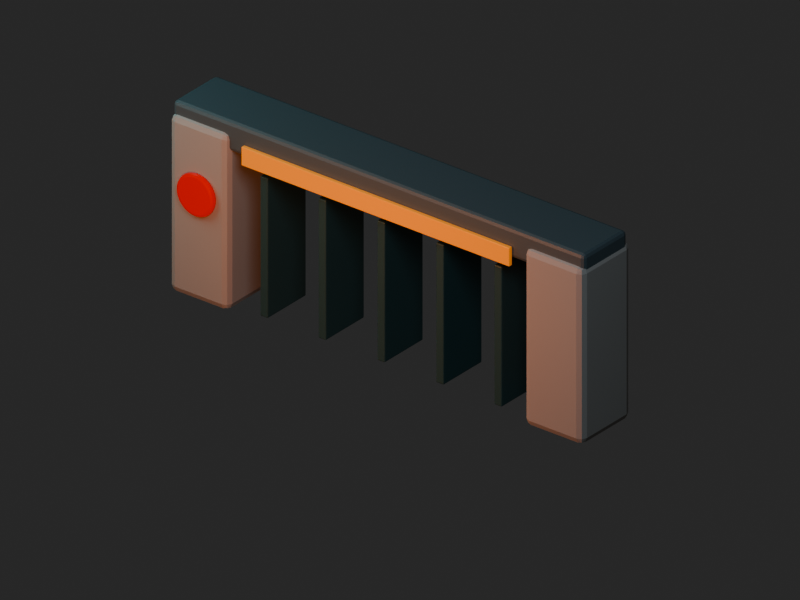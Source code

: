 # Source: main-gate.blend  (saved by Blender 5.2.44; exported with 4.5.12 LTS)
import bpy
from mathutils import Matrix  # noqa: F401  (used for matrix-valued properties, if any)

bpy.ops.wm.read_factory_settings(use_empty=True)
scene = bpy.context.scene
scene.name = 'MAIN-GATE_EXTERIOR'

# ---- collections
col_collection = bpy.data.collections.new('Collection'); scene.collection.children.link(col_collection)
col_building_shell = bpy.data.collections.new('BUILDING_SHELL'); scene.collection.children.link(col_building_shell)
col_facade_details = bpy.data.collections.new('FACADE_DETAILS'); scene.collection.children.link(col_facade_details)
col_landmark_features = bpy.data.collections.new('LANDMARK_FEATURES'); scene.collection.children.link(col_landmark_features)
col_camera_and_lights = bpy.data.collections.new('CAMERA_AND_LIGHTS'); scene.collection.children.link(col_camera_and_lights)

# ---- materials (node trees are filled in below, after node groups)
mat_public_wall = bpy.data.materials.new('public_wall')
mat_public_wall.diffuse_color = (0.37, 0.34, 0.31, 1.0)
mat_public_roof = bpy.data.materials.new('public_roof')
mat_public_roof.diffuse_color = (0.1, 0.13, 0.14, 1.0)
mat_public_warm_window = bpy.data.materials.new('public_warm_window')
mat_public_warm_window.diffuse_color = (0.64, 0.29, 0.05, 1.0)
mat_public_warning_red = bpy.data.materials.new('public_warning_red')
mat_public_warning_red.diffuse_color = (0.42, 0.025, 0.018, 1.0)
mat_public_frame = bpy.data.materials.new('public_frame')
mat_public_frame.diffuse_color = (0.045, 0.1, 0.1, 1.0)

# ---- material node trees
mat_public_wall.use_nodes = True; mat_public_wall.node_tree.nodes.clear()
_N = mat_public_wall.node_tree.nodes; _L = mat_public_wall.node_tree.links
n0 = _N.new('ShaderNodeBsdfPrincipled'); n0.name = 'Principled BSDF'; n0.location = (-200, 100)
n0.inputs[0].default_value = (0.37, 0.34, 0.31, 1.0)
n0.inputs[2].default_value = 0.78
n0.inputs[10].default_value = 0.005
n1 = _N.new('ShaderNodeOutputMaterial'); n1.name = 'Material Output'; n1.location = (200, 100)
_L.new(n0.outputs[0], n1.inputs[0])
n1.is_active_output = True
mat_public_roof.use_nodes = True; mat_public_roof.node_tree.nodes.clear()
_N = mat_public_roof.node_tree.nodes; _L = mat_public_roof.node_tree.links
n0 = _N.new('ShaderNodeBsdfPrincipled'); n0.name = 'Principled BSDF'; n0.location = (-200, 100)
n0.inputs[0].default_value = (0.1, 0.13, 0.14, 1.0)
n0.inputs[1].default_value = 0.12
n0.inputs[2].default_value = 0.52
n0.inputs[10].default_value = 0.005
n1 = _N.new('ShaderNodeOutputMaterial'); n1.name = 'Material Output'; n1.location = (200, 100)
_L.new(n0.outputs[0], n1.inputs[0])
n1.is_active_output = True
mat_public_warm_window.use_nodes = True; mat_public_warm_window.node_tree.nodes.clear()
_N = mat_public_warm_window.node_tree.nodes; _L = mat_public_warm_window.node_tree.links
n0 = _N.new('ShaderNodeBsdfPrincipled'); n0.name = 'Principled BSDF'; n0.location = (-200, 100)
n0.inputs[0].default_value = (0.64, 0.29, 0.05, 1.0)
n0.inputs[2].default_value = 0.32
n0.inputs[10].default_value = 0.005
n0.inputs[27].default_value = (1.0, 0.28, 0.04, 1.0)
n0.inputs[28].default_value = 0.48
n1 = _N.new('ShaderNodeOutputMaterial'); n1.name = 'Material Output'; n1.location = (200, 100)
_L.new(n0.outputs[0], n1.inputs[0])
n1.is_active_output = True
mat_public_warning_red.use_nodes = True; mat_public_warning_red.node_tree.nodes.clear()
_N = mat_public_warning_red.node_tree.nodes; _L = mat_public_warning_red.node_tree.links
n0 = _N.new('ShaderNodeBsdfPrincipled'); n0.name = 'Principled BSDF'; n0.location = (-200, 100)
n0.inputs[0].default_value = (0.42, 0.025, 0.018, 1.0)
n0.inputs[2].default_value = 0.35
n0.inputs[10].default_value = 0.005
n0.inputs[27].default_value = (1.0, 0.015, 0.008, 1.0)
n0.inputs[28].default_value = 0.4
n1 = _N.new('ShaderNodeOutputMaterial'); n1.name = 'Material Output'; n1.location = (200, 100)
_L.new(n0.outputs[0], n1.inputs[0])
n1.is_active_output = True
mat_public_frame.use_nodes = True; mat_public_frame.node_tree.nodes.clear()
_N = mat_public_frame.node_tree.nodes; _L = mat_public_frame.node_tree.links
n0 = _N.new('ShaderNodeBsdfPrincipled'); n0.name = 'Principled BSDF'; n0.location = (-200, 100)
n0.inputs[0].default_value = (0.045, 0.1, 0.1, 1.0)
n0.inputs[1].default_value = 0.14
n0.inputs[2].default_value = 0.42
n0.inputs[10].default_value = 0.005
n1 = _N.new('ShaderNodeOutputMaterial'); n1.name = 'Material Output'; n1.location = (200, 100)
_L.new(n0.outputs[0], n1.inputs[0])
n1.is_active_output = True

# ---- world
world_world = bpy.data.worlds.new('World'); scene.world = world_world
world_world.use_nodes = True; world_world.node_tree.nodes.clear()
_N = world_world.node_tree.nodes; _L = world_world.node_tree.links
n0 = _N.new('ShaderNodeOutputWorld'); n0.name = 'World Output'; n0.location = (200, 100)
n1 = _N.new('ShaderNodeBackground'); n1.name = 'Background'; n1.location = (-200, 100)
n1.inputs[0].default_value = (0.05088, 0.05088, 0.05088, 1.0)
_L.new(n1.outputs[0], n0.inputs[0])
n0.is_active_output = True
world_world.color = (0.008, 0.014, 0.02)
world_world.sun_shadow_jitter_overblur = 0.0

# ---- cameras
cam_camera = bpy.data.cameras.new('Camera')
cam_camera.type = 'ORTHO'
cam_camera.ortho_scale = 8.3

# ---- lights
light_area = bpy.data.lights.new('Area', 'AREA')
light_area.color = (0.58, 0.72, 0.84)
light_area.energy = 1050.0
light_area.shape = 'DISK'
light_area.size = 6.0
light_area.size_y = 1.0
light_area_001 = bpy.data.lights.new('Area.001', 'AREA')
light_area_001.color = (0.24, 0.46, 0.48)
light_area_001.energy = 520.0
light_area_001.size = 5.0
light_area_001.size_y = 1.0
light_area_002 = bpy.data.lights.new('Area.002', 'AREA')
light_area_002.color = (1.0, 0.3, 0.08)
light_area_002.energy = 240.0
light_area_002.size = 2.0
light_area_002.size_y = 1.0

# ---- meshes
me_cube = bpy.data.meshes.new('Cube')
me_cube.from_pydata([(-0.39, -0.41, -1.05), (-0.39, -0.41, 1.05), (-0.39, 0.41, -1.05), (-0.39, 0.41, 1.05), (0.39, -0.41, -1.05), (0.39, -0.41, 1.05), (0.39, 0.41, -1.05), (0.39, 0.41, 1.05)], [], [(0, 1, 3, 2), (2, 3, 7, 6), (6, 7, 5, 4), (4, 5, 1, 0), (2, 6, 4, 0), (7, 3, 1, 5)])
_uv = me_cube.uv_layers.new(name='UVMap')
_uv.uv.foreach_set('vector', [0.375, 0.0, 0.625, 0.0, 0.625, 0.25, 0.375, 0.25, 0.375, 0.25, 0.625, 0.25, 0.625, 0.5, 0.375, 0.5, 0.375, 0.5, 0.625, 0.5, 0.625, 0.75, 0.375, 0.75, 0.375, 0.75, 0.625, 0.75, 0.625, 1.0, 0.375, 1.0, 0.125, 0.5, 0.375, 0.5, 0.375, 0.75, 0.125, 0.75, 0.625, 0.5, 0.875, 0.5, 0.875, 0.75, 0.625, 0.75])
me_cube.materials.append(mat_public_wall)
me_cube.update()
me_cube_001 = bpy.data.meshes.new('Cube.001')
me_cube_001.from_pydata([(-0.39, -0.41, -1.05), (-0.39, -0.41, 1.05), (-0.39, 0.41, -1.05), (-0.39, 0.41, 1.05), (0.39, -0.41, -1.05), (0.39, -0.41, 1.05), (0.39, 0.41, -1.05), (0.39, 0.41, 1.05)], [], [(0, 1, 3, 2), (2, 3, 7, 6), (6, 7, 5, 4), (4, 5, 1, 0), (2, 6, 4, 0), (7, 3, 1, 5)])
_uv = me_cube_001.uv_layers.new(name='UVMap')
_uv.uv.foreach_set('vector', [0.375, 0.0, 0.625, 0.0, 0.625, 0.25, 0.375, 0.25, 0.375, 0.25, 0.625, 0.25, 0.625, 0.5, 0.375, 0.5, 0.375, 0.5, 0.625, 0.5, 0.625, 0.75, 0.375, 0.75, 0.375, 0.75, 0.625, 0.75, 0.625, 1.0, 0.375, 1.0, 0.125, 0.5, 0.375, 0.5, 0.375, 0.75, 0.125, 0.75, 0.625, 0.5, 0.875, 0.5, 0.875, 0.75, 0.625, 0.75])
me_cube_001.materials.append(mat_public_wall)
me_cube_001.update()
me_cube_002 = bpy.data.meshes.new('Cube.002')
me_cube_002.from_pydata([(-2.725, -0.36, -0.175), (-2.725, -0.36, 0.175), (-2.725, 0.36, -0.175), (-2.725, 0.36, 0.175), (2.725, -0.36, -0.175), (2.725, -0.36, 0.175), (2.725, 0.36, -0.175), (2.725, 0.36, 0.175)], [], [(0, 1, 3, 2), (2, 3, 7, 6), (6, 7, 5, 4), (4, 5, 1, 0), (2, 6, 4, 0), (7, 3, 1, 5)])
_uv = me_cube_002.uv_layers.new(name='UVMap')
_uv.uv.foreach_set('vector', [0.375, 0.0, 0.625, 0.0, 0.625, 0.25, 0.375, 0.25, 0.375, 0.25, 0.625, 0.25, 0.625, 0.5, 0.375, 0.5, 0.375, 0.5, 0.625, 0.5, 0.625, 0.75, 0.375, 0.75, 0.375, 0.75, 0.625, 0.75, 0.625, 1.0, 0.375, 1.0, 0.125, 0.5, 0.375, 0.5, 0.375, 0.75, 0.125, 0.75, 0.625, 0.5, 0.875, 0.5, 0.875, 0.75, 0.625, 0.75])
me_cube_002.materials.append(mat_public_roof)
me_cube_002.update()
me_cube_003 = bpy.data.meshes.new('Cube.003')
me_cube_003.from_pydata([(-1.775, -0.025, -0.11), (-1.775, -0.025, 0.11), (-1.775, 0.025, -0.11), (-1.775, 0.025, 0.11), (1.775, -0.025, -0.11), (1.775, -0.025, 0.11), (1.775, 0.025, -0.11), (1.775, 0.025, 0.11)], [], [(0, 1, 3, 2), (2, 3, 7, 6), (6, 7, 5, 4), (4, 5, 1, 0), (2, 6, 4, 0), (7, 3, 1, 5)])
_uv = me_cube_003.uv_layers.new(name='UVMap')
_uv.uv.foreach_set('vector', [0.375, 0.0, 0.625, 0.0, 0.625, 0.25, 0.375, 0.25, 0.375, 0.25, 0.625, 0.25, 0.625, 0.5, 0.375, 0.5, 0.375, 0.5, 0.625, 0.5, 0.625, 0.75, 0.375, 0.75, 0.375, 0.75, 0.625, 0.75, 0.625, 1.0, 0.375, 1.0, 0.125, 0.5, 0.375, 0.5, 0.375, 0.75, 0.125, 0.75, 0.625, 0.5, 0.875, 0.5, 0.875, 0.75, 0.625, 0.75])
me_cube_003.materials.append(mat_public_warm_window)
me_cube_003.update()
me_cylinder = bpy.data.meshes.new('Cylinder')
me_cylinder.from_pydata([(0.0, 0.25, -0.035), (0.0, 0.25, 0.035), (0.03911, 0.2469, -0.035), (0.03911, 0.2469, 0.035), (0.07725, 0.2378, -0.035), (0.07725, 0.2378, 0.035), (0.1135, 0.2228, -0.035), (0.1135, 0.2228, 0.035), (0.1469, 0.2023, -0.035), (0.1469, 0.2023, 0.035), (0.1768, 0.1768, -0.035), (0.1768, 0.1768, 0.035), (0.2023, 0.1469, -0.035), (0.2023, 0.1469, 0.035), (0.2228, 0.1135, -0.035), (0.2228, 0.1135, 0.035), (0.2378, 0.07725, -0.035), (0.2378, 0.07725, 0.035), (0.2469, 0.03911, -0.035), (0.2469, 0.03911, 0.035), (0.25, 0.0, -0.035), (0.25, 0.0, 0.035), (0.2469, -0.03911, -0.035), (0.2469, -0.03911, 0.035), (0.2378, -0.07725, -0.035), (0.2378, -0.07725, 0.035), (0.2228, -0.1135, -0.035), (0.2228, -0.1135, 0.035), (0.2023, -0.1469, -0.035), (0.2023, -0.1469, 0.035), (0.1768, -0.1768, -0.035), (0.1768, -0.1768, 0.035), (0.1469, -0.2023, -0.035), (0.1469, -0.2023, 0.035), (0.1135, -0.2228, -0.035), (0.1135, -0.2228, 0.035), (0.07725, -0.2378, -0.035), (0.07725, -0.2378, 0.035), (0.03911, -0.2469, -0.035), (0.03911, -0.2469, 0.035), (0.0, -0.25, -0.035), (0.0, -0.25, 0.035), (-0.03911, -0.2469, -0.035), (-0.03911, -0.2469, 0.035), (-0.07725, -0.2378, -0.035), (-0.07725, -0.2378, 0.035), (-0.1135, -0.2228, -0.035), (-0.1135, -0.2228, 0.035), (-0.1469, -0.2023, -0.035), (-0.1469, -0.2023, 0.035), (-0.1768, -0.1768, -0.035), (-0.1768, -0.1768, 0.035), (-0.2023, -0.1469, -0.035), (-0.2023, -0.1469, 0.035), (-0.2228, -0.1135, -0.035), (-0.2228, -0.1135, 0.035), (-0.2378, -0.07725, -0.035), (-0.2378, -0.07725, 0.035), (-0.2469, -0.03911, -0.035), (-0.2469, -0.03911, 0.035), (-0.25, 0.0, -0.035), (-0.25, 0.0, 0.035), (-0.2469, 0.03911, -0.035), (-0.2469, 0.03911, 0.035), (-0.2378, 0.07725, -0.035), (-0.2378, 0.07725, 0.035), (-0.2228, 0.1135, -0.035), (-0.2228, 0.1135, 0.035), (-0.2023, 0.1469, -0.035), (-0.2023, 0.1469, 0.035), (-0.1768, 0.1768, -0.035), (-0.1768, 0.1768, 0.035), (-0.1469, 0.2023, -0.035), (-0.1469, 0.2023, 0.035), (-0.1135, 0.2228, -0.035), (-0.1135, 0.2228, 0.035), (-0.07725, 0.2378, -0.035), (-0.07725, 0.2378, 0.035), (-0.03911, 0.2469, -0.035), (-0.03911, 0.2469, 0.035)], [], [(0, 1, 3, 2), (2, 3, 5, 4), (4, 5, 7, 6), (6, 7, 9, 8), (8, 9, 11, 10), (10, 11, 13, 12), (12, 13, 15, 14), (14, 15, 17, 16), (16, 17, 19, 18), (18, 19, 21, 20), (20, 21, 23, 22), (22, 23, 25, 24), (24, 25, 27, 26), (26, 27, 29, 28), (28, 29, 31, 30), (30, 31, 33, 32), (32, 33, 35, 34), (34, 35, 37, 36), (36, 37, 39, 38), (38, 39, 41, 40), (40, 41, 43, 42), (42, 43, 45, 44), (44, 45, 47, 46), (46, 47, 49, 48), (48, 49, 51, 50), (50, 51, 53, 52), (52, 53, 55, 54), (54, 55, 57, 56), (56, 57, 59, 58), (58, 59, 61, 60), (60, 61, 63, 62), (62, 63, 65, 64), (64, 65, 67, 66), (66, 67, 69, 68), (68, 69, 71, 70), (70, 71, 73, 72), (72, 73, 75, 74), (74, 75, 77, 76), (3, 1, 79, 77, 75, 73, 71, 69, 67, 65, 63, 61, 59, 57, 55, 53, 51, 49, 47, 45, 43, 41, 39, 37, 35, 33, 31, 29, 27, 25, 23, 21, 19, 17, 15, 13, 11, 9, 7, 5), (76, 77, 79, 78), (78, 79, 1, 0), (0, 2, 4, 6, 8, 10, 12, 14, 16, 18, 20, 22, 24, 26, 28, 30, 32, 34, 36, 38, 40, 42, 44, 46, 48, 50, 52, 54, 56, 58, 60, 62, 64, 66, 68, 70, 72, 74, 76, 78)])
_uv = me_cylinder.uv_layers.new(name='UVMap')
_uv.uv.foreach_set('vector', [1.0, 0.5, 1.0, 1.0, 0.975, 1.0, 0.975, 0.5, 0.975, 0.5, 0.975, 1.0, 0.95, 1.0, 0.95, 0.5, 0.95, 0.5, 0.95, 1.0, 0.925, 1.0, 0.925, 0.5, 0.925, 0.5, 0.925, 1.0, 0.9, 1.0, 0.9, 0.5, 0.9, 0.5, 0.9, 1.0, 0.875, 1.0, 0.875, 0.5, 0.875, 0.5, 0.875, 1.0, 0.85, 1.0, 0.85, 0.5, 0.85, 0.5, 0.85, 1.0, 0.825, 1.0, 0.825, 0.5, 0.825, 0.5, 0.825, 1.0, 0.8, 1.0, 0.8, 0.5, 0.8, 0.5, 0.8, 1.0, 0.775, 1.0, 0.775, 0.5, 0.775, 0.5, 0.775, 1.0, 0.75, 1.0, 0.75, 0.5, 0.75, 0.5, 0.75, 1.0, 0.725, 1.0, 0.725, 0.5, 0.725, 0.5, 0.725, 1.0, 0.7, 1.0, 0.7, 0.5, 0.7, 0.5, 0.7, 1.0, 0.675, 1.0, 0.675, 0.5, 0.675, 0.5, 0.675, 1.0, 0.65, 1.0, 0.65, 0.5, 0.65, 0.5, 0.65, 1.0, 0.625, 1.0, 0.625, 0.5, 0.625, 0.5, 0.625, 1.0, 0.6, 1.0, 0.6, 0.5, 0.6, 0.5, 0.6, 1.0, 0.575, 1.0, 0.575, 0.5, 0.575, 0.5, 0.575, 1.0, 0.55, 1.0, 0.55, 0.5, 0.55, 0.5, 0.55, 1.0, 0.525, 1.0, 0.525, 0.5, 0.525, 0.5, 0.525, 1.0, 0.5, 1.0, 0.5, 0.5, 0.5, 0.5, 0.5, 1.0, 0.475, 1.0, 0.475, 0.5, 0.475, 0.5, 0.475, 1.0, 0.45, 1.0, 0.45, 0.5, 0.45, 0.5, 0.45, 1.0, 0.425, 1.0, 0.425, 0.5, 0.425, 0.5, 0.425, 1.0, 0.4, 1.0, 0.4, 0.5, 0.4, 0.5, 0.4, 1.0, 0.375, 1.0, 0.375, 0.5, 0.375, 0.5, 0.375, 1.0, 0.35, 1.0, 0.35, 0.5, 0.35, 0.5, 0.35, 1.0, 0.325, 1.0, 0.325, 0.5, 0.325, 0.5, 0.325, 1.0, 0.3, 1.0, 0.3, 0.5, 0.3, 0.5, 0.3, 1.0, 0.275, 1.0, 0.275, 0.5, 0.275, 0.5, 0.275, 1.0, 0.25, 1.0, 0.25, 0.5, 0.25, 0.5, 0.25, 1.0, 0.225, 1.0, 0.225, 0.5, 0.225, 0.5, 0.225, 1.0, 0.2, 1.0, 0.2, 0.5, 0.2, 0.5, 0.2, 1.0, 0.175, 1.0, 0.175, 0.5, 0.175, 0.5, 0.175, 1.0, 0.15, 1.0, 0.15, 0.5, 0.15, 0.5, 0.15, 1.0, 0.125, 1.0, 0.125, 0.5, 0.125, 0.5, 0.125, 1.0, 0.1, 1.0, 0.1, 0.5, 0.1, 0.5, 0.1, 1.0, 0.075, 1.0, 0.075, 0.5, 0.075, 0.5, 0.075, 1.0, 0.05, 1.0, 0.05, 0.5, 0.2875, 0.487, 0.25, 0.49, 0.2125, 0.487, 0.1758, 0.4783, 0.141, 0.4638, 0.1089, 0.4442, 0.08029, 0.4197, 0.05584, 0.3911, 0.03616, 0.359, 0.02175, 0.3242, 0.01295, 0.2875, 0.01, 0.25, 0.01295, 0.2125, 0.02175, 0.1758, 0.03616, 0.141, 0.05584, 0.1089, 0.08029, 0.08029, 0.1089, 0.05584, 0.141, 0.03616, 0.1758, 0.02175, 0.2125, 0.01295, 0.25, 0.01, 0.2875, 0.01295, 0.3242, 0.02175, 0.359, 0.03616, 0.3911, 0.05584, 0.4197, 0.08029, 0.4442, 0.1089, 0.4638, 0.141, 0.4783, 0.1758, 0.487, 0.2125, 0.49, 0.25, 0.487, 0.2875, 0.4783, 0.3242, 0.4638, 0.359, 0.4442, 0.3911, 0.4197, 0.4197, 0.3911, 0.4442, 0.359, 0.4638, 0.3242, 0.4783, 0.05, 0.5, 0.05, 1.0, 0.025, 1.0, 0.025, 0.5, 0.025, 0.5, 0.025, 1.0, 3.912e-07, 1.0, 3.912e-07, 0.5, 0.75, 0.49, 0.7875, 0.487, 0.8242, 0.4783, 0.859, 0.4638, 0.8911, 0.4442, 0.9197, 0.4197, 0.9442, 0.3911, 0.9638, 0.359, 0.9783, 0.3242, 0.987, 0.2875, 0.99, 0.25, 0.987, 0.2125, 0.9783, 0.1758, 0.9638, 0.141, 0.9442, 0.1089, 0.9197, 0.08029, 0.8911, 0.05584, 0.859, 0.03616, 0.8242, 0.02175, 0.7875, 0.01295, 0.75, 0.01, 0.7125, 0.01295, 0.6758, 0.02175, 0.641, 0.03616, 0.6089, 0.05584, 0.5803, 0.08029, 0.5558, 0.1089, 0.5362, 0.141, 0.5217, 0.1758, 0.513, 0.2125, 0.51, 0.25, 0.513, 0.2875, 0.5217, 0.3242, 0.5362, 0.359, 0.5558, 0.3911, 0.5803, 0.4197, 0.6089, 0.4442, 0.641, 0.4638, 0.6758, 0.4783, 0.7125, 0.487])
me_cylinder.materials.append(mat_public_warning_red)
me_cylinder.update()
me_cube_004 = bpy.data.meshes.new('Cube.004')
me_cube_004.from_pydata([(-0.05, -0.32, -0.825), (-0.05, -0.32, 0.825), (-0.05, 0.32, -0.825), (-0.05, 0.32, 0.825), (0.05, -0.32, -0.825), (0.05, -0.32, 0.825), (0.05, 0.32, -0.825), (0.05, 0.32, 0.825)], [], [(0, 1, 3, 2), (2, 3, 7, 6), (6, 7, 5, 4), (4, 5, 1, 0), (2, 6, 4, 0), (7, 3, 1, 5)])
_uv = me_cube_004.uv_layers.new(name='UVMap')
_uv.uv.foreach_set('vector', [0.375, 0.0, 0.625, 0.0, 0.625, 0.25, 0.375, 0.25, 0.375, 0.25, 0.625, 0.25, 0.625, 0.5, 0.375, 0.5, 0.375, 0.5, 0.625, 0.5, 0.625, 0.75, 0.375, 0.75, 0.375, 0.75, 0.625, 0.75, 0.625, 1.0, 0.375, 1.0, 0.125, 0.5, 0.375, 0.5, 0.375, 0.75, 0.125, 0.75, 0.625, 0.5, 0.875, 0.5, 0.875, 0.75, 0.625, 0.75])
me_cube_004.materials.append(mat_public_frame)
me_cube_004.update()
me_cube_005 = bpy.data.meshes.new('Cube.005')
me_cube_005.from_pydata([(-0.05, -0.32, -0.825), (-0.05, -0.32, 0.825), (-0.05, 0.32, -0.825), (-0.05, 0.32, 0.825), (0.05, -0.32, -0.825), (0.05, -0.32, 0.825), (0.05, 0.32, -0.825), (0.05, 0.32, 0.825)], [], [(0, 1, 3, 2), (2, 3, 7, 6), (6, 7, 5, 4), (4, 5, 1, 0), (2, 6, 4, 0), (7, 3, 1, 5)])
_uv = me_cube_005.uv_layers.new(name='UVMap')
_uv.uv.foreach_set('vector', [0.375, 0.0, 0.625, 0.0, 0.625, 0.25, 0.375, 0.25, 0.375, 0.25, 0.625, 0.25, 0.625, 0.5, 0.375, 0.5, 0.375, 0.5, 0.625, 0.5, 0.625, 0.75, 0.375, 0.75, 0.375, 0.75, 0.625, 0.75, 0.625, 1.0, 0.375, 1.0, 0.125, 0.5, 0.375, 0.5, 0.375, 0.75, 0.125, 0.75, 0.625, 0.5, 0.875, 0.5, 0.875, 0.75, 0.625, 0.75])
me_cube_005.materials.append(mat_public_frame)
me_cube_005.update()
me_cube_006 = bpy.data.meshes.new('Cube.006')
me_cube_006.from_pydata([(-0.05, -0.32, -0.825), (-0.05, -0.32, 0.825), (-0.05, 0.32, -0.825), (-0.05, 0.32, 0.825), (0.05, -0.32, -0.825), (0.05, -0.32, 0.825), (0.05, 0.32, -0.825), (0.05, 0.32, 0.825)], [], [(0, 1, 3, 2), (2, 3, 7, 6), (6, 7, 5, 4), (4, 5, 1, 0), (2, 6, 4, 0), (7, 3, 1, 5)])
_uv = me_cube_006.uv_layers.new(name='UVMap')
_uv.uv.foreach_set('vector', [0.375, 0.0, 0.625, 0.0, 0.625, 0.25, 0.375, 0.25, 0.375, 0.25, 0.625, 0.25, 0.625, 0.5, 0.375, 0.5, 0.375, 0.5, 0.625, 0.5, 0.625, 0.75, 0.375, 0.75, 0.375, 0.75, 0.625, 0.75, 0.625, 1.0, 0.375, 1.0, 0.125, 0.5, 0.375, 0.5, 0.375, 0.75, 0.125, 0.75, 0.625, 0.5, 0.875, 0.5, 0.875, 0.75, 0.625, 0.75])
me_cube_006.materials.append(mat_public_frame)
me_cube_006.update()
me_cube_007 = bpy.data.meshes.new('Cube.007')
me_cube_007.from_pydata([(-0.05, -0.32, -0.825), (-0.05, -0.32, 0.825), (-0.05, 0.32, -0.825), (-0.05, 0.32, 0.825), (0.05, -0.32, -0.825), (0.05, -0.32, 0.825), (0.05, 0.32, -0.825), (0.05, 0.32, 0.825)], [], [(0, 1, 3, 2), (2, 3, 7, 6), (6, 7, 5, 4), (4, 5, 1, 0), (2, 6, 4, 0), (7, 3, 1, 5)])
_uv = me_cube_007.uv_layers.new(name='UVMap')
_uv.uv.foreach_set('vector', [0.375, 0.0, 0.625, 0.0, 0.625, 0.25, 0.375, 0.25, 0.375, 0.25, 0.625, 0.25, 0.625, 0.5, 0.375, 0.5, 0.375, 0.5, 0.625, 0.5, 0.625, 0.75, 0.375, 0.75, 0.375, 0.75, 0.625, 0.75, 0.625, 1.0, 0.375, 1.0, 0.125, 0.5, 0.375, 0.5, 0.375, 0.75, 0.125, 0.75, 0.625, 0.5, 0.875, 0.5, 0.875, 0.75, 0.625, 0.75])
me_cube_007.materials.append(mat_public_frame)
me_cube_007.update()
me_cube_008 = bpy.data.meshes.new('Cube.008')
me_cube_008.from_pydata([(-0.05, -0.32, -0.825), (-0.05, -0.32, 0.825), (-0.05, 0.32, -0.825), (-0.05, 0.32, 0.825), (0.05, -0.32, -0.825), (0.05, -0.32, 0.825), (0.05, 0.32, -0.825), (0.05, 0.32, 0.825)], [], [(0, 1, 3, 2), (2, 3, 7, 6), (6, 7, 5, 4), (4, 5, 1, 0), (2, 6, 4, 0), (7, 3, 1, 5)])
_uv = me_cube_008.uv_layers.new(name='UVMap')
_uv.uv.foreach_set('vector', [0.375, 0.0, 0.625, 0.0, 0.625, 0.25, 0.375, 0.25, 0.375, 0.25, 0.625, 0.25, 0.625, 0.5, 0.375, 0.5, 0.375, 0.5, 0.625, 0.5, 0.625, 0.75, 0.375, 0.75, 0.375, 0.75, 0.625, 0.75, 0.625, 1.0, 0.375, 1.0, 0.125, 0.5, 0.375, 0.5, 0.375, 0.75, 0.125, 0.75, 0.625, 0.5, 0.875, 0.5, 0.875, 0.75, 0.625, 0.75])
me_cube_008.materials.append(mat_public_frame)
me_cube_008.update()

# ---- objects
ob_gate_west_pier = bpy.data.objects.new('GATE_WEST_PIER', me_cube)
ob_gate_east_pier = bpy.data.objects.new('GATE_EAST_PIER', me_cube_001)
ob_gate_top_beam = bpy.data.objects.new('GATE_TOP_BEAM', me_cube_002)
ob_gate_name_band = bpy.data.objects.new('GATE_NAME_BAND', me_cube_003)
ob_gate_seal = bpy.data.objects.new('GATE_SEAL', me_cylinder)
ob_gate_vertical_0 = bpy.data.objects.new('GATE_VERTICAL_0', me_cube_004)
ob_gate_vertical_1 = bpy.data.objects.new('GATE_VERTICAL_1', me_cube_005)
ob_gate_vertical_2 = bpy.data.objects.new('GATE_VERTICAL_2', me_cube_006)
ob_gate_vertical_3 = bpy.data.objects.new('GATE_VERTICAL_3', me_cube_007)
ob_gate_vertical_4 = bpy.data.objects.new('GATE_VERTICAL_4', me_cube_008)
ob_key_cool_moon = bpy.data.objects.new('KEY_COOL_MOON', light_area)
ob_fill_teal = bpy.data.objects.new('FILL_TEAL', light_area_001)
ob_entry_warm_glow = bpy.data.objects.new('ENTRY_WARM_GLOW', light_area_002)
ob_game_isometric_ortho_camera = bpy.data.objects.new('GAME_ISOMETRIC_ORTHO_CAMERA', cam_camera)

# ---- transforms, parenting, visibility, modifiers, constraints
ob_gate_west_pier.location = (-2.35, 0.0, 1.05)
_m = ob_gate_west_pier.modifiers.new('ink_soft_bevel', 'BEVEL')
_m.width = 0.08
_m.width_pct = 0.08
_m.segments = 2
ob_gate_east_pier.location = (2.35, 0.0, 1.05)
_m = ob_gate_east_pier.modifiers.new('ink_soft_bevel', 'BEVEL')
_m.width = 0.08
_m.width_pct = 0.08
_m.segments = 2
ob_gate_top_beam.location = (0.0, 0.0, 2.06)
_m = ob_gate_top_beam.modifiers.new('ink_soft_bevel', 'BEVEL')
_m.width = 0.045
_m.width_pct = 0.045
_m.segments = 2
ob_gate_name_band.location = (0.0, -0.39, 1.92)
_m = ob_gate_name_band.modifiers.new('ink_soft_bevel', 'BEVEL')
_m.width = 0.008
_m.width_pct = 0.008
_m.segments = 2
ob_gate_seal.location = (-2.35, -0.44, 1.28)
ob_gate_seal.rotation_euler = (1.571, 0.0, 0.0)
_m = ob_gate_seal.modifiers.new('ink_soft_bevel', 'BEVEL')
_m.width = 0.035
_m.width_pct = 0.035
_m.segments = 2
ob_gate_vertical_0.location = (-1.55, 0.0, 0.88)
_m = ob_gate_vertical_0.modifiers.new('ink_soft_bevel', 'BEVEL')
_m.width = 0.012
_m.width_pct = 0.012
_m.segments = 2
ob_gate_vertical_1.location = (-0.78, 0.0, 0.88)
_m = ob_gate_vertical_1.modifiers.new('ink_soft_bevel', 'BEVEL')
_m.width = 0.012
_m.width_pct = 0.012
_m.segments = 2
ob_gate_vertical_2.location = (0.0, 0.0, 0.88)
_m = ob_gate_vertical_2.modifiers.new('ink_soft_bevel', 'BEVEL')
_m.width = 0.012
_m.width_pct = 0.012
_m.segments = 2
ob_gate_vertical_3.location = (0.78, 0.0, 0.88)
_m = ob_gate_vertical_3.modifiers.new('ink_soft_bevel', 'BEVEL')
_m.width = 0.012
_m.width_pct = 0.012
_m.segments = 2
ob_gate_vertical_4.location = (1.55, 0.0, 0.88)
_m = ob_gate_vertical_4.modifiers.new('ink_soft_bevel', 'BEVEL')
_m.width = 0.012
_m.width_pct = 0.012
_m.segments = 2
ob_key_cool_moon.location = (7.0, -8.0, 11.5)
ob_key_cool_moon.rotation_euler = (0.7749, -1.15e-08, 0.7188)
ob_fill_teal.location = (-5.5, -2.8, 5.5)
ob_fill_teal.rotation_euler = (0.9844, 9.548e-08, -1.1)
ob_entry_warm_glow.location = (0.0, -5.0, 2.6)
ob_entry_warm_glow.rotation_euler = (1.222, -0.0, 0.0)
ob_game_isometric_ortho_camera.location = (8.9, -11.2, 8.4)
ob_game_isometric_ortho_camera.rotation_euler = (1.074, -5.78e-08, 0.6715)

# ---- collection membership
col_building_shell.objects.link(ob_gate_west_pier)
col_building_shell.objects.link(ob_gate_east_pier)
col_building_shell.objects.link(ob_gate_top_beam)
col_facade_details.objects.link(ob_gate_name_band)
col_facade_details.objects.link(ob_gate_seal)
col_landmark_features.objects.link(ob_gate_vertical_0)
col_landmark_features.objects.link(ob_gate_vertical_1)
col_landmark_features.objects.link(ob_gate_vertical_2)
col_landmark_features.objects.link(ob_gate_vertical_3)
col_landmark_features.objects.link(ob_gate_vertical_4)
col_camera_and_lights.objects.link(ob_key_cool_moon)
col_camera_and_lights.objects.link(ob_fill_teal)
col_camera_and_lights.objects.link(ob_entry_warm_glow)
col_camera_and_lights.objects.link(ob_game_isometric_ortho_camera)

# ---- scene / render settings (as saved in the file)
scene.camera = ob_game_isometric_ortho_camera
scene.frame_start = 1; scene.frame_end = 250; scene.frame_set(1)
scene.render.engine = 'BLENDER_EEVEE_NEXT'
scene.render.resolution_x = 1280
scene.render.resolution_y = 960
scene.render.film_transparent = True
scene.render.bake_bias = 0.0
scene.render.bake_samples = 0
scene.render.line_thickness = 0.78
scene.render.compositor_device = 'GPU'
scene.eevee.use_volume_custom_range = False
scene.eevee.fast_gi_thickness_near = 0.1
scene.eevee.fast_gi_thickness_far = 0.0
scene.eevee.ray_tracing_options.screen_trace_thickness = 0.1
scene.view_settings.look = 'AgX - Medium High Contrast'
scene.view_settings.exposure = -0.45
bpy.context.view_layer.update()
